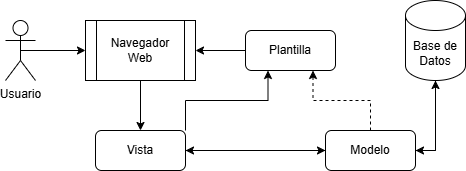

The diagram above was exported from draw.io. Its source (the exported page's mxGraphModel, read from the mxfile embedded in the PNG):
<mxGraphModel dx="976" dy="624" grid="1" gridSize="10" guides="1" tooltips="1" connect="1" arrows="1" fold="1" page="1" pageScale="1" pageWidth="827" pageHeight="1169" math="0" shadow="0">
  <root>
    <mxCell id="0" />
    <mxCell id="1" parent="0" />
    <mxCell id="8gBqPOol6UA3xA08bB_r-19" edge="1" parent="1" source="8gBqPOol6UA3xA08bB_r-1" style="edgeStyle=orthogonalEdgeStyle;rounded=0;orthogonalLoop=1;jettySize=auto;html=1;exitX=0.5;exitY=1;exitDx=0;exitDy=0;exitPerimeter=0;entryX=1;entryY=0.5;entryDx=0;entryDy=0;" target="8gBqPOol6UA3xA08bB_r-2">
      <mxGeometry relative="1" as="geometry" />
    </mxCell>
    <mxCell id="8gBqPOol6UA3xA08bB_r-1" parent="1" style="shape=cylinder3;whiteSpace=wrap;html=1;boundedLbl=1;backgroundOutline=1;size=15;" value="Base de Datos" vertex="1">
      <mxGeometry height="80" width="60" x="550" y="80" as="geometry" />
    </mxCell>
    <mxCell id="8gBqPOol6UA3xA08bB_r-15" edge="1" parent="1" source="8gBqPOol6UA3xA08bB_r-2" style="edgeStyle=orthogonalEdgeStyle;rounded=0;orthogonalLoop=1;jettySize=auto;html=1;entryX=1;entryY=0.5;entryDx=0;entryDy=0;" target="8gBqPOol6UA3xA08bB_r-3">
      <mxGeometry relative="1" as="geometry" />
    </mxCell>
    <mxCell id="8gBqPOol6UA3xA08bB_r-17" edge="1" parent="1" source="8gBqPOol6UA3xA08bB_r-2" style="edgeStyle=orthogonalEdgeStyle;rounded=0;orthogonalLoop=1;jettySize=auto;html=1;exitX=0.5;exitY=0;exitDx=0;exitDy=0;entryX=0.75;entryY=1;entryDx=0;entryDy=0;dashed=1;" target="8gBqPOol6UA3xA08bB_r-4">
      <mxGeometry relative="1" as="geometry" />
    </mxCell>
    <mxCell id="8gBqPOol6UA3xA08bB_r-2" parent="1" style="rounded=1;whiteSpace=wrap;html=1;" value="Modelo" vertex="1">
      <mxGeometry height="40" width="90" x="470" y="210" as="geometry" />
    </mxCell>
    <mxCell id="8gBqPOol6UA3xA08bB_r-14" edge="1" parent="1" source="8gBqPOol6UA3xA08bB_r-3" style="edgeStyle=orthogonalEdgeStyle;rounded=0;orthogonalLoop=1;jettySize=auto;html=1;exitX=1;exitY=0;exitDx=0;exitDy=0;entryX=0.25;entryY=1;entryDx=0;entryDy=0;" target="8gBqPOol6UA3xA08bB_r-4">
      <mxGeometry relative="1" as="geometry" />
    </mxCell>
    <mxCell id="8gBqPOol6UA3xA08bB_r-16" edge="1" parent="1" source="8gBqPOol6UA3xA08bB_r-3" style="edgeStyle=orthogonalEdgeStyle;rounded=0;orthogonalLoop=1;jettySize=auto;html=1;exitX=1;exitY=0.5;exitDx=0;exitDy=0;">
      <mxGeometry relative="1" as="geometry">
        <mxPoint x="470" y="230" as="targetPoint" />
      </mxGeometry>
    </mxCell>
    <mxCell id="8gBqPOol6UA3xA08bB_r-3" parent="1" style="rounded=1;whiteSpace=wrap;html=1;" value="Vista" vertex="1">
      <mxGeometry height="40" width="90" x="240" y="210" as="geometry" />
    </mxCell>
    <mxCell id="8gBqPOol6UA3xA08bB_r-12" edge="1" parent="1" source="8gBqPOol6UA3xA08bB_r-4" style="edgeStyle=orthogonalEdgeStyle;rounded=0;orthogonalLoop=1;jettySize=auto;html=1;entryX=1;entryY=0.5;entryDx=0;entryDy=0;" target="8gBqPOol6UA3xA08bB_r-5">
      <mxGeometry relative="1" as="geometry" />
    </mxCell>
    <mxCell id="8gBqPOol6UA3xA08bB_r-4" parent="1" style="rounded=1;whiteSpace=wrap;html=1;" value="Plantilla" vertex="1">
      <mxGeometry height="40" width="90" x="390" y="110" as="geometry" />
    </mxCell>
    <mxCell id="8gBqPOol6UA3xA08bB_r-11" edge="1" parent="1" source="8gBqPOol6UA3xA08bB_r-5" style="edgeStyle=orthogonalEdgeStyle;rounded=0;orthogonalLoop=1;jettySize=auto;html=1;exitX=0.5;exitY=1;exitDx=0;exitDy=0;entryX=0.5;entryY=0;entryDx=0;entryDy=0;" target="8gBqPOol6UA3xA08bB_r-3">
      <mxGeometry relative="1" as="geometry" />
    </mxCell>
    <mxCell id="8gBqPOol6UA3xA08bB_r-5" parent="1" style="shape=process;whiteSpace=wrap;html=1;backgroundOutline=1;" value="Navegador Web" vertex="1">
      <mxGeometry height="60" width="110" x="230" y="100" as="geometry" />
    </mxCell>
    <mxCell id="8gBqPOol6UA3xA08bB_r-10" edge="1" parent="1" source="8gBqPOol6UA3xA08bB_r-6" style="edgeStyle=orthogonalEdgeStyle;rounded=0;orthogonalLoop=1;jettySize=auto;html=1;exitX=0.5;exitY=0.5;exitDx=0;exitDy=0;exitPerimeter=0;entryX=0;entryY=0.5;entryDx=0;entryDy=0;" target="8gBqPOol6UA3xA08bB_r-5">
      <mxGeometry relative="1" as="geometry" />
    </mxCell>
    <mxCell id="8gBqPOol6UA3xA08bB_r-6" parent="1" style="shape=umlActor;verticalLabelPosition=bottom;verticalAlign=top;html=1;outlineConnect=0;" value="Usuario" vertex="1">
      <mxGeometry height="60" width="30" x="150" y="100" as="geometry" />
    </mxCell>
    <mxCell id="8gBqPOol6UA3xA08bB_r-18" edge="1" parent="1" source="8gBqPOol6UA3xA08bB_r-2" style="edgeStyle=orthogonalEdgeStyle;rounded=0;orthogonalLoop=1;jettySize=auto;html=1;exitX=1;exitY=0.5;exitDx=0;exitDy=0;entryX=0.5;entryY=1;entryDx=0;entryDy=0;entryPerimeter=0;" target="8gBqPOol6UA3xA08bB_r-1">
      <mxGeometry relative="1" as="geometry" />
    </mxCell>
  </root>
</mxGraphModel>